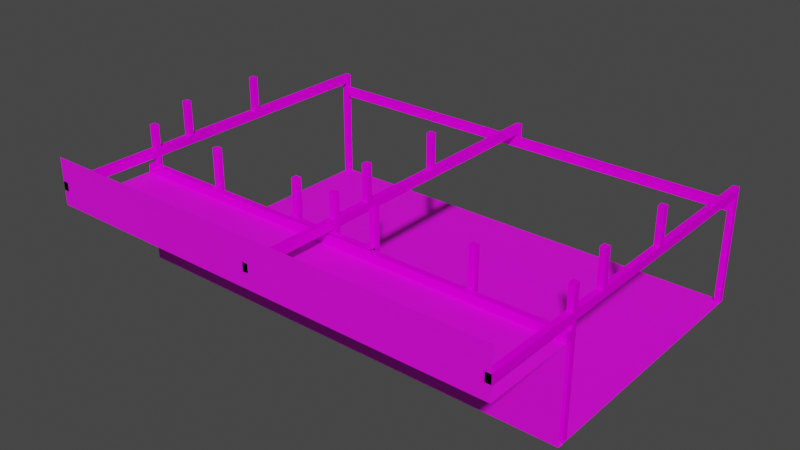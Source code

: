 # Source: tdr_h_shack_inside.blend  (saved by Blender 2.80.74; exported with 4.5.12 LTS)
import bpy
from mathutils import Matrix  # noqa: F401  (used for matrix-valued properties, if any)

bpy.ops.wm.read_factory_settings(use_empty=True)
scene = bpy.context.scene
scene.name = 'Scene'

# ---- collections
col_collection = bpy.data.collections.new('Collection'); scene.collection.children.link(col_collection)

# ---- images (referenced by path relative to the original .blend; pixels are not part of the script)
import os
ASSET_DIR = os.environ.get("B2B_ASSET_DIR", "")  # directory of the original .blend (textures are referenced by path, not embedded)
HERE = os.path.dirname(os.path.abspath(__file__))  # packed textures are extracted next to this script under _unpacked/

def load_image(name, relpath, width, height, colorspace="sRGB"):
    """Load a texture the original file referenced (path relative to the .blend, or extracted next to this script)."""
    p = next((c for c in (os.path.join(HERE, relpath), os.path.join(ASSET_DIR, relpath)) if relpath and os.path.exists(c)), "")
    if p:
        img = bpy.data.images.load(p, check_existing=True)
        img.name = name
    else:  # same state as the original file: an image datablock whose file is absent (Cycles renders it pink)
        img = bpy.data.images.new(name, width, height)
        img.source = "FILE"
        img.filepath = "//" + (relpath or name)
    img.colorspace_settings.name = colorspace
    return img
img_tdr_d_test_png = load_image('tdr_d_test.png', 'tdr_d_test.png', 1024, 1024, 'sRGB')
img_tdr_h_shack_wood_object_png = load_image('tdr_h_shack_wood_object.png', 'tdr_h_shack_wood_object.png', 1024, 1024, 'sRGB')

# ---- materials (node trees are filled in below, after node groups)
mat_material_001 = bpy.data.materials.new('Material.001')
mat_material_001.use_transparent_shadow = False
mat_material_001.roughness = 0.25
mat_material_0 = bpy.data.materials.new('material_0')
mat_material_0.use_transparent_shadow = False
mat_material_0.diffuse_color = (1.0, 1.0, 1.0, 1.0)
mat_material_0.roughness = 0.6733

# ---- material node trees
mat_material_001.use_nodes = True; mat_material_001.node_tree.nodes.clear()
_N = mat_material_001.node_tree.nodes; _L = mat_material_001.node_tree.links
n0 = _N.new('ShaderNodeTexImage'); n0.name = 'Image Texture'; n0.location = (-160, 240)
n0.image = img_tdr_d_test_png
n1 = _N.new('ShaderNodeBsdfPrincipled'); n1.name = 'Principled BSDF'; n1.location = (120, 260)
n1.distribution = 'GGX'
n1.subsurface_method = 'BURLEY'
n1.inputs[3].default_value = 1.45
n1.inputs[27].default_value = (0.0, 0.0, 0.0, 1.0)
n1.inputs[28].default_value = 1.0
n2 = _N.new('ShaderNodeOutputMaterial'); n2.name = 'Material Output'; n2.location = (440, 280)
_L.new(n1.outputs[0], n2.inputs[0])
_L.new(n0.outputs[0], n1.inputs[0])
n2.is_active_output = True
mat_material_0.use_nodes = True; mat_material_0.node_tree.nodes.clear()
_N = mat_material_0.node_tree.nodes; _L = mat_material_0.node_tree.links
n0 = _N.new('ShaderNodeOutputMaterial'); n0.name = 'Material Output'; n0.location = (300, 300)
n1 = _N.new('ShaderNodeBsdfPrincipled'); n1.name = 'Principled BSDF'; n1.location = (10, 300)
n1.distribution = 'GGX'
n1.subsurface_method = 'BURLEY'
n1.inputs[2].default_value = 0.6733
n1.inputs[3].default_value = 1.0
n1.inputs[27].default_value = (0.0, 0.0, 0.0, 1.0)
n1.inputs[28].default_value = 1.0
n2 = _N.new('ShaderNodeTexImage'); n2.name = 'Image Texture'; n2.location = (-300, 600)
n2.image = img_tdr_h_shack_wood_object_png
_L.new(n1.outputs[0], n0.inputs[0])
_L.new(n2.outputs[0], n1.inputs[0])
n0.is_active_output = True

# ---- world
world_world = bpy.data.worlds.new('World'); scene.world = world_world
world_world.use_nodes = True; world_world.node_tree.nodes.clear()
_N = world_world.node_tree.nodes; _L = world_world.node_tree.links
n0 = _N.new('ShaderNodeOutputWorld'); n0.name = 'World Output'; n0.location = (300, 300)
n1 = _N.new('ShaderNodeBackground'); n1.name = 'Background'; n1.location = (10, 300)
n1.inputs[0].default_value = (0.05088, 0.05088, 0.05088, 1.0)
_L.new(n1.outputs[0], n0.inputs[0])
n0.is_active_output = True
world_world.color = (0.05088, 0.05088, 0.05088)
world_world.use_sun_shadow = False
world_world.sun_shadow_jitter_overblur = 0.0

# ---- meshes
me_cube_004 = bpy.data.meshes.new('Cube.004')
me_cube_004.from_pydata([(-5.12, -15.36, 10.24), (-5.12, -15.36, 15.36), (5.12, -15.36, 10.24), (5.12, -15.36, 15.36)], [], [(0, 1, 3, 2)])
_uv = me_cube_004.uv_layers.new(name='UVMap')
_uv.uv.foreach_set('vector', [0.9999, 9.998e-05, 0.9999, 0.9999, 9.998e-05, 0.9999, 0.0001001, 9.998e-05])
me_cube_004.materials.append(mat_material_001)
me_cube_004.use_remesh_preserve_volume = False
me_cube_004.use_remesh_preserve_attributes = False
me_cube_004.use_mirror_vertex_groups = False
me_cube_004.update()
me_cube_002 = bpy.data.meshes.new('Cube.002')
me_cube_002.from_pydata([(15.36, 5.12, 0.0), (25.6, -5.12, 0.0), (5.12, -5.12, 0.0), (15.36, -5.12, 0.0), (-5.12, -5.12, 0.0), (-25.6, -5.12, 0.0), (-25.6, 5.12, 0.0), (-15.36, -5.12, 0.0), (-5.12, 5.12, 0.0), (5.12, 5.12, 0.0), (-15.36, 5.12, 0.0), (25.6, 5.12, 0.0), (25.6, 15.36, 0.0), (-15.36, 15.36, 0.0), (-5.12, 15.36, 0.0), (5.12, 15.36, 0.0), (5.12, 25.6, 0.0), (15.36, 15.36, 0.0), (15.36, 25.6, 0.0), (-15.36, 25.6, 0.0), (-5.12, 25.6, 0.0), (25.6, 25.6, 0.0), (-25.6, 15.36, 0.0), (-25.6, 25.6, 0.0)], [], [(11, 0, 3, 1), (9, 8, 4, 2), (0, 9, 2, 3), (8, 10, 7, 4), (10, 6, 5, 7), (15, 14, 8, 9), (17, 15, 9, 0), (14, 13, 10, 8), (12, 17, 0, 11), (13, 22, 6, 10), (16, 20, 14, 15), (18, 16, 15, 17), (20, 19, 13, 14), (21, 18, 17, 12), (19, 23, 22, 13)])
_uv = me_cube_002.uv_layers.new(name='UVMap')
_uv.uv.foreach_set('vector', [9.998e-05, 0.0001003, 0.9999, 9.998e-05, 0.9999, 0.9999, 0.0001001, 0.9999, 9.998e-05, 0.0001003, 0.9999, 9.998e-05, 0.9999, 0.9999, 0.0001001, 0.9999, 9.998e-05, 0.0001003, 0.9999, 9.998e-05, 0.9999, 0.9999, 0.0001001, 0.9999, 9.998e-05, 0.0001003, 0.9999, 9.998e-05, 0.9999, 0.9999, 0.0001001, 0.9999, 9.998e-05, 0.0001003, 0.9999, 9.998e-05, 0.9999, 0.9999, 0.0001001, 0.9999, 9.998e-05, 0.0001003, 0.9999, 9.998e-05, 0.9999, 0.9999, 0.0001001, 0.9999, 9.998e-05, 0.0001003, 0.9999, 9.998e-05, 0.9999, 0.9999, 0.0001001, 0.9999, 9.998e-05, 0.0001003, 0.9999, 9.998e-05, 0.9999, 0.9999, 0.0001001, 0.9999, 9.998e-05, 0.0001003, 0.9999, 9.998e-05, 0.9999, 0.9999, 0.0001001, 0.9999, 9.998e-05, 0.0001003, 0.9999, 9.998e-05, 0.9999, 0.9999, 0.0001001, 0.9999, 9.998e-05, 0.0001003, 0.9999, 9.998e-05, 0.9999, 0.9999, 0.0001001, 0.9999, 9.998e-05, 0.0001003, 0.9999, 9.998e-05, 0.9999, 0.9999, 0.0001001, 0.9999, 9.998e-05, 0.0001003, 0.9999, 9.998e-05, 0.9999, 0.9999, 0.0001001, 0.9999, 9.998e-05, 0.0001003, 0.9999, 9.998e-05, 0.9999, 0.9999, 0.0001001, 0.9999, 9.998e-05, 0.0001003, 0.9999, 9.998e-05, 0.9999, 0.9999, 0.0001001, 0.9999])
me_cube_002.materials.append(mat_material_001)
me_cube_002.use_remesh_preserve_volume = False
me_cube_002.use_remesh_preserve_attributes = False
me_cube_002.use_mirror_vertex_groups = False
me_cube_002.update()
me_cube_016 = bpy.data.meshes.new('Cube.016')
me_cube_016.from_pydata([(-5.12, -5.12, 10.24), (-5.12, -5.12, 11.52), (-5.12, -4.48, 10.24), (-5.12, -4.48, 11.52), (5.12, -5.12, 10.24), (5.12, -5.12, 11.52), (5.12, -4.48, 10.24), (5.12, -4.48, 11.52)], [], [(2, 3, 7, 6), (2, 6, 4, 0), (7, 3, 1, 5)])
_uv = me_cube_016.uv_layers.new(name='UVMap')
_uv.uv.foreach_set('vector', [8.75e-05, 0.95, 8.744e-05, 0.8625, 1.0, 0.8625, 1.0, 0.95, 8.75e-05, 0.95, 1.0, 0.95, 1.0, 0.9937, 8.756e-05, 0.9937, 1.0, 0.8625, 8.744e-05, 0.8625, 8.741e-05, 0.8188, 1.0, 0.8188])
me_cube_016.materials.append(mat_material_0)
me_cube_016.use_remesh_preserve_volume = False
me_cube_016.use_remesh_preserve_attributes = False
me_cube_016.use_mirror_vertex_groups = False
me_cube_016.update()
me_cube_025 = bpy.data.meshes.new('Cube.025')
me_cube_025.from_pydata([(5.12, -15.36, 10.24), (5.12, -15.36, 15.36), (15.36, -15.36, 10.24), (15.36, -15.36, 15.36)], [], [(0, 1, 3, 2)])
_uv = me_cube_025.uv_layers.new(name='UVMap')
_uv.uv.foreach_set('vector', [0.9999, 9.998e-05, 0.9999, 0.9999, 9.998e-05, 0.9999, 0.0001001, 9.998e-05])
me_cube_025.materials.append(mat_material_001)
me_cube_025.use_remesh_preserve_volume = False
me_cube_025.use_remesh_preserve_attributes = False
me_cube_025.use_mirror_vertex_groups = False
me_cube_025.update()
me_cube_026 = bpy.data.meshes.new('Cube.026')
me_cube_026.from_pydata([(15.36, -15.36, 10.24), (15.36, -15.36, 15.36), (25.6, -15.36, 10.24), (25.6, -15.36, 15.36)], [], [(0, 1, 3, 2)])
_uv = me_cube_026.uv_layers.new(name='UVMap')
_uv.uv.foreach_set('vector', [0.9999, 9.998e-05, 0.9999, 0.9999, 9.998e-05, 0.9999, 0.0001001, 9.998e-05])
me_cube_026.materials.append(mat_material_001)
me_cube_026.use_remesh_preserve_volume = False
me_cube_026.use_remesh_preserve_attributes = False
me_cube_026.use_mirror_vertex_groups = False
me_cube_026.update()
me_cube_027 = bpy.data.meshes.new('Cube.027')
me_cube_027.from_pydata([(-15.36, -15.36, 10.24), (-15.36, -15.36, 15.36), (-5.12, -15.36, 10.24), (-5.12, -15.36, 15.36)], [], [(0, 1, 3, 2)])
_uv = me_cube_027.uv_layers.new(name='UVMap')
_uv.uv.foreach_set('vector', [0.9999, 9.998e-05, 0.9999, 0.9999, 9.998e-05, 0.9999, 0.0001001, 9.998e-05])
me_cube_027.materials.append(mat_material_001)
me_cube_027.use_remesh_preserve_volume = False
me_cube_027.use_remesh_preserve_attributes = False
me_cube_027.use_mirror_vertex_groups = False
me_cube_027.update()
me_cube_028 = bpy.data.meshes.new('Cube.028')
me_cube_028.from_pydata([(-25.6, -15.36, 10.24), (-25.6, -15.36, 15.36), (-15.36, -15.36, 10.24), (-15.36, -15.36, 15.36)], [], [(0, 1, 3, 2)])
_uv = me_cube_028.uv_layers.new(name='UVMap')
_uv.uv.foreach_set('vector', [0.9999, 9.998e-05, 0.9999, 0.9999, 9.998e-05, 0.9999, 0.0001001, 9.998e-05])
me_cube_028.materials.append(mat_material_001)
me_cube_028.use_remesh_preserve_volume = False
me_cube_028.use_remesh_preserve_attributes = False
me_cube_028.use_mirror_vertex_groups = False
me_cube_028.update()
me_cube_029 = bpy.data.meshes.new('Cube.029')
me_cube_029.from_pydata([(-5.12, -5.12, 0.0), (-5.12, -5.12, 10.24), (5.12, -5.12, 0.0), (5.12, -5.12, 10.24)], [], [(0, 1, 3, 2)])
_uv = me_cube_029.uv_layers.new(name='UVMap')
_uv.uv.foreach_set('vector', [0.9999, 9.998e-05, 0.9999, 0.9999, 9.998e-05, 0.9999, 0.0001001, 9.998e-05])
me_cube_029.materials.append(mat_material_001)
me_cube_029.use_remesh_preserve_volume = False
me_cube_029.use_remesh_preserve_attributes = False
me_cube_029.use_mirror_vertex_groups = False
me_cube_029.update()
me_cube_030 = bpy.data.meshes.new('Cube.030')
me_cube_030.from_pydata([(5.12, -5.12, 0.0), (5.12, -5.12, 10.24), (15.36, -5.12, 0.0), (15.36, -5.12, 10.24)], [], [(0, 1, 3, 2)])
_uv = me_cube_030.uv_layers.new(name='UVMap')
_uv.uv.foreach_set('vector', [0.9999, 9.998e-05, 0.9999, 0.9999, 9.998e-05, 0.9999, 0.0001001, 9.998e-05])
me_cube_030.materials.append(mat_material_001)
me_cube_030.use_remesh_preserve_volume = False
me_cube_030.use_remesh_preserve_attributes = False
me_cube_030.use_mirror_vertex_groups = False
me_cube_030.update()
me_cube_031 = bpy.data.meshes.new('Cube.031')
me_cube_031.from_pydata([(15.36, -5.12, 0.0), (15.36, -5.12, 10.24), (25.6, -5.12, 0.0), (25.6, -5.12, 10.24)], [], [(0, 1, 3, 2)])
_uv = me_cube_031.uv_layers.new(name='UVMap')
_uv.uv.foreach_set('vector', [0.9999, 9.998e-05, 0.9999, 0.9999, 9.998e-05, 0.9999, 0.0001001, 9.998e-05])
me_cube_031.materials.append(mat_material_001)
me_cube_031.use_remesh_preserve_volume = False
me_cube_031.use_remesh_preserve_attributes = False
me_cube_031.use_mirror_vertex_groups = False
me_cube_031.update()
me_cube_032 = bpy.data.meshes.new('Cube.032')
me_cube_032.from_pydata([(-15.36, -5.12, 0.0), (-15.36, -5.12, 10.24), (-5.12, -5.12, 0.0), (-5.12, -5.12, 10.24)], [], [(0, 1, 3, 2)])
_uv = me_cube_032.uv_layers.new(name='UVMap')
_uv.uv.foreach_set('vector', [0.9999, 9.998e-05, 0.9999, 0.9999, 9.998e-05, 0.9999, 0.0001001, 9.998e-05])
me_cube_032.materials.append(mat_material_001)
me_cube_032.use_remesh_preserve_volume = False
me_cube_032.use_remesh_preserve_attributes = False
me_cube_032.use_mirror_vertex_groups = False
me_cube_032.update()
me_cube_033 = bpy.data.meshes.new('Cube.033')
me_cube_033.from_pydata([(-25.6, -5.12, 0.0), (-25.6, -5.12, 10.24), (-15.36, -5.12, 0.0), (-15.36, -5.12, 10.24)], [], [(0, 1, 3, 2)])
_uv = me_cube_033.uv_layers.new(name='UVMap')
_uv.uv.foreach_set('vector', [0.9999, 9.998e-05, 0.9999, 0.9999, 9.998e-05, 0.9999, 0.0001001, 9.998e-05])
me_cube_033.materials.append(mat_material_001)
me_cube_033.use_remesh_preserve_volume = False
me_cube_033.use_remesh_preserve_attributes = False
me_cube_033.use_mirror_vertex_groups = False
me_cube_033.update()
me_cube_034 = bpy.data.meshes.new('Cube.034')
me_cube_034.from_pydata([(-5.12, -5.12, 10.24), (-5.12, -15.36, 10.24), (5.12, -5.12, 10.24), (5.12, -15.36, 10.24)], [], [(0, 1, 3, 2)])
_uv = me_cube_034.uv_layers.new(name='UVMap')
_uv.uv.foreach_set('vector', [0.9999, 9.998e-05, 0.9999, 0.9999, 9.998e-05, 0.9999, 0.0001001, 9.998e-05])
me_cube_034.materials.append(mat_material_001)
me_cube_034.use_remesh_preserve_volume = False
me_cube_034.use_remesh_preserve_attributes = False
me_cube_034.use_mirror_vertex_groups = False
me_cube_034.update()
me_cube_035 = bpy.data.meshes.new('Cube.035')
me_cube_035.from_pydata([(5.12, -5.12, 10.24), (5.12, -15.36, 10.24), (15.36, -5.12, 10.24), (15.36, -15.36, 10.24)], [], [(0, 1, 3, 2)])
_uv = me_cube_035.uv_layers.new(name='UVMap')
_uv.uv.foreach_set('vector', [0.9999, 9.998e-05, 0.9999, 0.9999, 9.998e-05, 0.9999, 0.0001001, 9.998e-05])
me_cube_035.materials.append(mat_material_001)
me_cube_035.use_remesh_preserve_volume = False
me_cube_035.use_remesh_preserve_attributes = False
me_cube_035.use_mirror_vertex_groups = False
me_cube_035.update()
me_cube_036 = bpy.data.meshes.new('Cube.036')
me_cube_036.from_pydata([(15.36, -5.12, 10.24), (15.36, -15.36, 10.24), (25.6, -5.12, 10.24), (25.6, -15.36, 10.24)], [], [(0, 1, 3, 2)])
_uv = me_cube_036.uv_layers.new(name='UVMap')
_uv.uv.foreach_set('vector', [0.9999, 9.998e-05, 0.9999, 0.9999, 9.998e-05, 0.9999, 0.0001001, 9.998e-05])
me_cube_036.materials.append(mat_material_001)
me_cube_036.use_remesh_preserve_volume = False
me_cube_036.use_remesh_preserve_attributes = False
me_cube_036.use_mirror_vertex_groups = False
me_cube_036.update()
me_cube_037 = bpy.data.meshes.new('Cube.037')
me_cube_037.from_pydata([(-15.36, -5.12, 10.24), (-15.36, -15.36, 10.24), (-5.12, -5.12, 10.24), (-5.12, -15.36, 10.24)], [], [(0, 1, 3, 2)])
_uv = me_cube_037.uv_layers.new(name='UVMap')
_uv.uv.foreach_set('vector', [0.9999, 9.998e-05, 0.9999, 0.9999, 9.998e-05, 0.9999, 0.0001001, 9.998e-05])
me_cube_037.materials.append(mat_material_001)
me_cube_037.use_remesh_preserve_volume = False
me_cube_037.use_remesh_preserve_attributes = False
me_cube_037.use_mirror_vertex_groups = False
me_cube_037.update()
me_cube_038 = bpy.data.meshes.new('Cube.038')
me_cube_038.from_pydata([(-25.6, -5.12, 10.24), (-25.6, -15.36, 10.24), (-15.36, -5.12, 10.24), (-15.36, -15.36, 10.24)], [], [(0, 1, 3, 2)])
_uv = me_cube_038.uv_layers.new(name='UVMap')
_uv.uv.foreach_set('vector', [0.9999, 9.998e-05, 0.9999, 0.9999, 9.998e-05, 0.9999, 0.0001001, 9.998e-05])
me_cube_038.materials.append(mat_material_001)
me_cube_038.use_remesh_preserve_volume = False
me_cube_038.use_remesh_preserve_attributes = False
me_cube_038.use_mirror_vertex_groups = False
me_cube_038.update()
me_cube_061 = bpy.data.meshes.new('Cube.061')
me_cube_061.from_pydata([(24.96, -25.6, 0.0), (24.96, -25.6, 12.8), (24.96, -24.96, 0.0), (25.6, -25.6, 0.0), (25.6, -25.6, 12.8), (25.6, -24.96, 0.0), (-15.36, 5.12, 10.24), (-15.36, 4.48, 10.24), (-25.6, 5.12, 10.24), (-25.6, 5.12, 11.2), (-25.6, 4.48, 10.24), (-25.6, 4.48, 11.2), (5.12, 5.12, 10.24), (5.12, 5.12, 11.2), (5.12, 4.48, 10.24), (-5.12, 5.12, 11.2), (-5.12, 4.48, 10.24), (-5.12, 4.48, 11.2), (15.36, 5.12, 10.24), (15.36, 4.48, 10.24), (15.36, 4.48, 11.2), (5.12, 4.48, 11.2), (25.6, 5.12, 10.24), (25.6, 5.12, 11.2), (25.6, 4.48, 10.24), (25.6, 4.48, 11.2), (15.36, 5.12, 11.2), (-5.12, 5.12, 10.24), (-15.36, 5.12, 11.2), (-15.36, 4.48, 11.2), (-25.6, 3.84, 11.84), (-25.6, 3.84, 12.8), (-24.96, 3.84, 11.84), (-24.96, 3.84, 12.8), (-25.6, -5.12, 11.84), (-24.96, -5.12, 12.8), (25.6, -5.12, 12.8), (24.96, -5.12, 11.84), (24.96, -5.12, 12.8), (25.6, 3.84, 11.84), (25.6, 3.84, 12.8), (24.96, 3.84, 11.84), (24.96, 3.84, 12.8), (5.12, -25.6, 10.24), (5.12, -24.96, 10.24), (5.12, -24.96, 11.2), (-5.12, -25.6, 11.2), (15.36, -25.6, 11.2), (15.36, -24.96, 11.2), (5.12, -25.6, 11.2), (24.96, -25.6, 10.24), (24.96, -25.6, 11.2), (24.96, -24.96, 10.24), (24.96, -24.96, 11.2), (15.36, -25.6, 10.24), (15.36, -24.96, 10.24), (-5.12, -25.6, 10.24), (-5.12, -24.96, 10.24), (-5.12, -24.96, 11.2), (-15.36, -25.6, 10.24), (-15.36, -25.6, 11.2), (-15.36, -24.96, 10.24), (-15.36, -24.96, 11.2), (-24.96, -25.6, 10.24), (-24.96, -25.6, 11.2), (-24.96, -24.96, 10.24), (-24.96, -24.96, 11.2), (-25.6, -24.96, 11.84), (-25.6, -24.96, 12.8), (-24.96, -24.96, 11.84), (-24.96, -24.96, 12.8), (-25.6, -15.36, 11.84), (24.96, -15.36, 11.84), (25.6, -24.96, 11.84), (25.6, -24.96, 12.8), (24.96, -24.96, 11.84), (24.96, -24.96, 12.8), (-25.6, -15.36, 12.8), (-24.96, -15.36, 11.84), (-24.96, -15.36, 12.8), (-25.6, -5.12, 12.8), (-24.96, -5.12, 11.84), (24.96, -15.36, 12.8), (25.6, -15.36, 11.84), (25.6, -15.36, 12.8), (25.6, -5.12, 11.84), (-25.6, 15.36, 11.84), (-25.6, 15.36, 12.8), (-24.96, 15.36, 11.84), (-24.96, 15.36, 12.8), (-25.6, 4.48, 11.84), (-25.6, 4.48, 12.8), (-24.96, 4.48, 11.84), (-24.96, 4.48, 12.8), (25.6, 4.48, 11.84), (25.6, 4.48, 12.8), (24.96, 4.48, 11.84), (24.96, 4.48, 12.8), (25.6, 15.36, 11.84), (25.6, 15.36, 12.8), (24.96, 15.36, 11.84), (24.96, 15.36, 12.8), (-24.96, 4.48, 0.0), (-24.96, 4.48, 15.36), (-24.96, 3.84, 0.0), (-24.96, 3.84, 15.36), (-25.6, 4.48, 0.0), (-25.6, 4.48, 15.36), (-25.6, 3.84, 0.0), (-25.6, 3.84, 15.36), (-15.36, 4.48, 0.0), (-15.36, 4.48, 15.36), (-15.36, 3.84, 0.0), (-15.36, 3.84, 15.36), (-16.0, 4.48, 0.0), (-16.0, 4.48, 15.36), (-16.0, 3.84, 0.0), (-16.0, 3.84, 15.36), (15.36, 4.48, 4.768e-07), (15.36, 4.48, 15.36), (16.0, 4.48, 4.768e-07), (16.0, 4.48, 15.36), (15.36, 3.84, 4.768e-07), (15.36, 3.84, 15.36), (16.0, 3.84, 4.768e-07), (16.0, 3.84, 15.36), (5.12, 4.48, 0.0), (5.12, 4.48, 15.36), (5.12, 3.84, 0.0), (5.12, 3.84, 15.36), (4.48, 4.48, 0.0), (4.48, 4.48, 15.36), (4.48, 3.84, 0.0), (4.48, 3.84, 15.36), (-5.12, 4.48, 4.768e-07), (-5.12, 4.48, 15.36), (-4.48, 4.48, 4.768e-07), (-4.48, 4.48, 15.36), (-5.12, 3.84, 4.768e-07), (-5.12, 3.84, 15.36), (-4.48, 3.84, 4.768e-07), (-4.48, 3.84, 15.36), (24.96, -9.6, 12.8), (24.96, -9.6, 16.64), (25.6, -9.6, 12.8), (25.6, -9.6, 16.64), (24.96, -10.24, 12.8), (24.96, -10.24, 16.64), (25.6, -10.24, 12.8), (25.6, -10.24, 16.64), (24.96, 0.0, 12.8), (24.96, 0.0, 16.64), (25.6, 0.0, 12.8), (25.6, 0.0, 16.64), (24.96, -0.64, 12.8), (24.96, -0.64, 16.64), (25.6, -0.64, 12.8), (25.6, -0.64, 16.64), (-25.6, -9.6, 12.8), (-25.6, -9.6, 16.64), (-24.96, -9.6, 12.8), (-24.96, -9.6, 16.64), (-25.6, -10.24, 12.8), (-25.6, -10.24, 16.64), (-24.96, -10.24, 12.8), (-24.96, -10.24, 16.64), (-25.6, 0.0, 12.8), (-25.6, 0.0, 16.64), (-24.96, 0.0, 12.8), (-24.96, 0.0, 16.64), (-25.6, -0.64, 12.8), (-25.6, -0.64, 16.64), (-24.96, -0.64, 12.8), (-24.96, -0.64, 16.64), (24.96, 4.48, 0.0), (24.96, 4.48, 15.36), (24.96, 3.84, 0.0), (24.96, 3.84, 15.36), (25.6, 4.48, 0.0), (25.6, 4.48, 15.36), (25.6, 3.84, 0.0), (25.6, 3.84, 15.36), (-24.96, -25.6, 0.0), (-24.96, -25.6, 12.8), (-24.96, -24.96, 0.0), (-25.6, -25.6, 0.0), (-25.6, -25.6, 12.8), (-25.6, -24.96, 0.0), (-0.32, -25.6, 11.2), (-0.32, -25.6, 12.8), (-0.32, -24.96, 11.2), (0.32, -25.6, 11.2), (0.32, -25.6, 12.8), (0.32, -24.96, 11.2), (0.32, -5.12, 12.8), (-0.32, -5.12, 11.84), (-0.32, -5.12, 12.8), (0.32, 3.84, 11.84), (0.32, 3.84, 12.8), (-0.32, 3.84, 11.84), (-0.32, 3.84, 12.8), (-0.32, -15.36, 11.84), (0.32, -24.96, 11.84), (0.32, -24.96, 12.8), (-0.32, -24.96, 11.84), (-0.32, -24.96, 12.8), (-0.32, -15.36, 12.8), (0.32, -15.36, 11.84), (0.32, -15.36, 12.8), (0.32, -5.12, 11.84), (0.32, 4.48, 11.84), (0.32, 4.48, 12.8), (-0.32, 4.48, 11.84), (-0.32, 4.48, 12.8), (0.32, 15.36, 11.84), (0.32, 15.36, 12.8), (-0.32, 15.36, 11.84), (-0.32, 15.36, 12.8), (-0.32, -9.6, 12.8), (-0.32, -9.6, 16.64), (0.32, -9.6, 12.8), (0.32, -9.6, 16.64), (-0.32, -10.24, 12.8), (-0.32, -10.24, 16.64), (0.32, -10.24, 12.8), (0.32, -10.24, 16.64), (-0.32, 0.0, 12.8), (-0.32, 0.0, 16.64), (0.32, 0.0, 12.8), (0.32, 0.0, 16.64), (-0.32, -0.64, 12.8), (-0.32, -0.64, 16.64), (0.32, -0.64, 12.8), (0.32, -0.64, 16.64), (-0.32, 4.48, 0.0), (-0.32, 4.48, 15.36), (-0.32, 3.84, 0.0), (-0.32, 3.84, 15.36), (0.32, 4.48, 0.0), (0.32, 4.48, 15.36), (0.32, 3.84, 0.0), (0.32, 3.84, 15.36)], [], [(0, 1, 76, 2), (2, 76, 74, 5), (5, 74, 4, 3), (3, 4, 1, 0), (2, 5, 3, 0), (74, 76, 1, 4), (6, 28, 29, 7), (7, 29, 11, 10), (10, 11, 9, 8), (8, 9, 28, 6), (7, 10, 8, 6), (11, 29, 28, 9), (12, 13, 21, 14), (14, 21, 17, 16), (16, 17, 15, 27), (27, 15, 13, 12), (14, 16, 27, 12), (17, 21, 13, 15), (18, 19, 20, 26), (19, 20, 21, 14), (12, 13, 26, 18), (19, 14, 12, 18), (21, 20, 26, 13), (22, 23, 25, 24), (24, 25, 20, 19), (18, 26, 23, 22), (24, 19, 18, 22), (20, 25, 23, 26), (16, 17, 29, 7), (6, 28, 15, 27), (16, 7, 6, 27), (29, 17, 15, 28), (30, 31, 33, 32), (32, 33, 35, 81), (81, 34, 80, 35), (34, 80, 31, 30), (32, 81, 34, 30), (35, 33, 31, 80), (85, 37, 38, 36), (37, 38, 42, 41), (41, 42, 40, 39), (39, 40, 36, 85), (37, 41, 39, 85), (42, 38, 36, 40), (43, 44, 45, 49), (44, 57, 58, 45), (57, 56, 46, 58), (56, 43, 49, 46), (44, 43, 56, 57), (58, 46, 49, 45), (54, 47, 48, 55), (55, 44, 45, 48), (43, 54, 47, 49), (55, 54, 43, 44), (45, 49, 47, 48), (50, 52, 53, 51), (52, 55, 48, 53), (54, 50, 51, 47), (52, 50, 54, 55), (48, 47, 51, 53), (57, 61, 62, 58), (61, 62, 60, 59), (59, 56, 46, 60), (57, 56, 59, 61), (62, 60, 46, 58), (61, 65, 66, 62), (65, 63, 64, 66), (63, 59, 60, 64), (61, 59, 63, 65), (66, 64, 60, 62), (67, 69, 70, 68), (69, 78, 79, 70), (78, 79, 77, 71), (71, 67, 68, 77), (69, 67, 71, 78), (79, 77, 68, 70), (83, 84, 82, 72), (72, 75, 76, 82), (75, 73, 74, 76), (73, 83, 84, 74), (72, 83, 73, 75), (76, 74, 84, 82), (78, 81, 35, 79), (34, 71, 77, 80), (78, 71, 34, 81), (35, 80, 77, 79), (83, 85, 36, 84), (37, 72, 82, 38), (83, 72, 37, 85), (36, 38, 82, 84), (86, 87, 89, 88), (88, 89, 93, 92), (92, 93, 91, 90), (90, 91, 87, 86), (88, 92, 90, 86), (93, 89, 87, 91), (94, 95, 97, 96), (96, 97, 101, 100), (100, 101, 99, 98), (98, 99, 95, 94), (96, 100, 98, 94), (101, 97, 95, 99), (102, 103, 105, 104), (104, 105, 109, 108), (108, 109, 107, 106), (106, 107, 103, 102), (104, 108, 106, 102), (109, 105, 103, 107), (110, 111, 113, 112), (112, 113, 117, 116), (116, 117, 115, 114), (114, 115, 111, 110), (112, 116, 114, 110), (117, 113, 111, 115), (118, 119, 121, 120), (120, 121, 125, 124), (124, 125, 123, 122), (122, 123, 119, 118), (120, 124, 122, 118), (125, 121, 119, 123), (126, 127, 129, 128), (128, 129, 133, 132), (132, 133, 131, 130), (130, 131, 127, 126), (128, 132, 130, 126), (133, 129, 127, 131), (134, 135, 137, 136), (136, 137, 141, 140), (140, 141, 139, 138), (138, 139, 135, 134), (136, 140, 138, 134), (141, 137, 135, 139), (142, 143, 145, 144), (144, 145, 149, 148), (148, 149, 147, 146), (146, 147, 143, 142), (144, 148, 146, 142), (149, 145, 143, 147), (150, 151, 153, 152), (152, 153, 157, 156), (156, 157, 155, 154), (154, 155, 151, 150), (152, 156, 154, 150), (157, 153, 151, 155), (158, 159, 161, 160), (160, 161, 165, 164), (164, 165, 163, 162), (162, 163, 159, 158), (160, 164, 162, 158), (165, 161, 159, 163), (166, 167, 169, 168), (168, 169, 173, 172), (172, 173, 171, 170), (170, 171, 167, 166), (168, 172, 170, 166), (173, 169, 167, 171), (174, 176, 177, 175), (176, 180, 181, 177), (180, 178, 179, 181), (178, 174, 175, 179), (176, 174, 178, 180), (181, 179, 175, 177), (182, 184, 70, 183), (184, 187, 68, 70), (187, 185, 186, 68), (185, 182, 183, 186), (184, 182, 185, 187), (68, 186, 183, 70), (188, 189, 205, 190), (190, 205, 203, 193), (193, 203, 192, 191), (191, 192, 189, 188), (190, 193, 191, 188), (203, 205, 189, 192), (209, 195, 196, 194), (195, 196, 200, 199), (199, 200, 198, 197), (197, 198, 194, 209), (195, 199, 197, 209), (200, 196, 194, 198), (207, 208, 206, 201), (201, 204, 205, 206), (204, 202, 203, 205), (202, 207, 208, 203), (201, 207, 202, 204), (205, 203, 208, 206), (207, 209, 194, 208), (195, 201, 206, 196), (207, 201, 195, 209), (194, 196, 206, 208), (210, 211, 213, 212), (212, 213, 217, 216), (216, 217, 215, 214), (214, 215, 211, 210), (212, 216, 214, 210), (217, 213, 211, 215), (218, 219, 221, 220), (220, 221, 225, 224), (224, 225, 223, 222), (222, 223, 219, 218), (220, 224, 222, 218), (225, 221, 219, 223), (226, 227, 229, 228), (228, 229, 233, 232), (232, 233, 231, 230), (230, 231, 227, 226), (228, 232, 230, 226), (233, 229, 227, 231), (234, 236, 237, 235), (236, 240, 241, 237), (240, 238, 239, 241), (238, 234, 235, 239), (236, 234, 238, 240), (241, 239, 235, 237)])
_uv = me_cube_061.uv_layers.new(name='UVMap')
_uv.uv.foreach_set('vector', [1.0, 0.04167, 0.0, 0.04167, 0.0, 0.08333, 1.0, 0.08333, 1.0, 0.04167, 0.0, 0.04167, 0.0, 0.08333, 1.0, 0.08333, 1.0, 0.08333, 0.0, 0.08333, 0.0, 0.04167, 1.0, 0.04167, 1.0, 0.08333, 0.0, 0.08333, 0.0, 0.04167, 1.0, 0.04167, 0.4792, 0.04167, 0.4792, 0.08333, 0.5208, 0.08333, 0.5208, 0.04167, 0.4792, 0.08333, 0.4792, 0.04167, 0.5208, 0.04167, 0.5208, 0.08333, 0.4688, 0.01562, 0.4688, 0.1094, 0.5312, 0.1094, 0.5312, 0.01562, 0.0, 0.01562, 0.0, 0.1094, 1.0, 0.1094, 1.0, 0.01562, 0.5312, 0.01562, 0.5312, 0.1094, 0.4688, 0.1094, 0.4688, 0.01562, 1.0, 0.01562, 1.0, 0.1094, 0.0, 0.1094, 0.0, 0.01562, 0.0, 0.09375, 1.0, 0.09375, 1.0, 0.03125, 0.0, 0.03125, 1.0, 0.09375, 0.0, 0.09375, 0.0, 0.03125, 1.0, 0.03125, 0.4688, 0.01562, 0.4688, 0.1094, 0.5312, 0.1094, 0.5312, 0.01562, 0.0, 0.01562, 0.0, 0.1094, 1.0, 0.1094, 1.0, 0.01562, 0.5312, 0.01562, 0.5312, 0.1094, 0.4688, 0.1094, 0.4688, 0.01562, 1.0, 0.01562, 1.0, 0.1094, 0.0, 0.1094, 0.0, 0.01562, 0.0, 0.09375, 1.0, 0.09375, 1.0, 0.03125, 0.0, 0.03125, 1.0, 0.09375, 0.0, 0.09375, 0.0, 0.03125, 1.0, 0.03125, 0.4688, 0.01562, 0.5312, 0.01562, 0.5312, 0.1094, 0.4688, 0.1094, 0.0, 0.01562, 0.0, 0.1094, 1.0, 0.1094, 1.0, 0.01562, 1.0, 0.01562, 1.0, 0.1094, 0.0, 0.1094, 0.0, 0.01562, 0.0, 0.09375, 1.0, 0.09375, 1.0, 0.03125, 0.0, 0.03125, 1.0, 0.09375, 0.0, 0.09375, 0.0, 0.03125, 1.0, 0.03125, 0.4688, 0.01562, 0.4688, 0.1094, 0.5312, 0.1094, 0.5312, 0.01562, 0.0, 0.01562, 0.0, 0.1094, 1.0, 0.1094, 1.0, 0.01562, 1.0, 0.01562, 1.0, 0.1094, 0.0, 0.1094, 0.0, 0.01562, 0.0, 0.09375, 1.0, 0.09375, 1.0, 0.03125, 0.0, 0.03125, 1.0, 0.09375, 0.0, 0.09375, 0.0, 0.03125, 1.0, 0.03125, 0.0, 0.01562, 0.0, 0.1094, 1.0, 0.1094, 1.0, 0.01562, 1.0, 0.01562, 1.0, 0.1094, 0.0, 0.1094, 0.0, 0.01562, 0.0, 0.09375, 1.0, 0.09375, 1.0, 0.03125, 0.0, 0.03125, 1.0, 0.09375, 0.0, 0.09375, 0.0, 0.03125, 1.0, 0.03125, 0.4688, 0.01562, 0.4688, 0.1094, 0.5312, 0.1094, 0.5312, 0.01562, 0.0, 0.01562, 0.0, 0.1094, 1.0, 0.1094, 1.0, 0.01562, 0.5312, 0.01562, 0.4688, 0.01562, 0.4688, 0.1094, 0.5312, 0.1094, 1.0, 0.01562, 1.0, 0.1094, 0.0, 0.1094, 0.0, 0.01562, 0.0, 0.09375, 1.0, 0.09375, 1.0, 0.03125, 0.0, 0.03125, 1.0, 0.09375, 0.0, 0.09375, 0.0, 0.03125, 1.0, 0.03125, 0.4688, 0.01562, 0.5312, 0.01562, 0.5312, 0.1094, 0.4688, 0.1094, 0.0, 0.01562, 0.0, 0.1094, 1.0, 0.1094, 1.0, 0.01562, 0.5312, 0.01562, 0.5312, 0.1094, 0.4688, 0.1094, 0.4688, 0.01562, 1.0, 0.01562, 1.0, 0.1094, 0.0, 0.1094, 0.0, 0.01562, 0.0, 0.09375, 1.0, 0.09375, 1.0, 0.03125, 0.0, 0.03125, 1.0, 0.09375, 0.0, 0.09375, 0.0, 0.03125, 1.0, 0.03125, 0.4688, 0.01562, 0.5312, 0.01562, 0.5312, 0.1094, 0.4688, 0.1094, 0.0, 0.01562, 1.0, 0.01562, 1.0, 0.1094, 0.0, 0.1094, 0.5312, 0.01562, 0.4688, 0.01562, 0.4688, 0.1094, 0.5312, 0.1094, 1.0, 0.01562, 0.0, 0.01562, 0.0, 0.1094, 1.0, 0.1094, 0.0, 0.09375, 0.0, 0.03125, 1.0, 0.03125, 1.0, 0.09375, 1.0, 0.09375, 1.0, 0.03125, 0.0, 0.03125, 0.0, 0.09375, 0.4688, 0.01562, 0.4688, 0.1094, 0.5312, 0.1094, 0.5312, 0.01562, 0.0, 0.01562, 1.0, 0.01562, 1.0, 0.1094, 0.0, 0.1094, 1.0, 0.01562, 0.0, 0.01562, 0.0, 0.1094, 1.0, 0.1094, 0.0, 0.09375, 0.0, 0.03125, 1.0, 0.03125, 1.0, 0.09375, 1.0, 0.09375, 1.0, 0.03125, 0.0, 0.03125, 0.0, 0.09375, 0.4688, 0.01562, 0.5312, 0.01562, 0.5312, 0.1094, 0.4688, 0.1094, 0.0, 0.01562, 1.0, 0.01562, 1.0, 0.1094, 0.0, 0.1094, 1.0, 0.01562, 0.0, 0.01562, 0.0, 0.1094, 1.0, 0.1094, 0.0, 0.09375, 0.0, 0.03125, 1.0, 0.03125, 1.0, 0.09375, 1.0, 0.09375, 1.0, 0.03125, 0.0, 0.03125, 0.0, 0.09375, 0.0, 0.01562, 1.0, 0.01562, 1.0, 0.1094, 0.0, 0.1094, 0.5312, 0.01562, 0.5312, 0.1094, 0.4688, 0.1094, 0.4688, 0.01562, 1.0, 0.01562, 0.0, 0.01562, 0.0, 0.1094, 1.0, 0.1094, 0.0, 0.09375, 0.0, 0.03125, 1.0, 0.03125, 1.0, 0.09375, 1.0, 0.09375, 1.0, 0.03125, 0.0, 0.03125, 0.0, 0.09375, 0.0, 0.01562, 1.0, 0.01562, 1.0, 0.1094, 0.0, 0.1094, 0.5312, 0.01562, 0.4688, 0.01562, 0.4688, 0.1094, 0.5312, 0.1094, 1.0, 0.01562, 0.0, 0.01562, 0.0, 0.1094, 1.0, 0.1094, 0.0, 0.09375, 0.0, 0.03125, 1.0, 0.03125, 1.0, 0.09375, 1.0, 0.09375, 1.0, 0.03125, 0.0, 0.03125, 0.0, 0.09375, 0.4688, 0.01562, 0.5312, 0.01562, 0.5312, 0.1094, 0.4688, 0.1094, 0.0, 0.01562, 1.0, 0.01562, 1.0, 0.1094, 0.0, 0.1094, 0.5312, 0.01562, 0.5312, 0.1094, 0.4688, 0.1094, 0.4688, 0.01562, 1.0, 0.01562, 0.0, 0.01562, 0.0, 0.1094, 1.0, 0.1094, 0.0, 0.09375, 0.0, 0.03125, 1.0, 0.03125, 1.0, 0.09375, 1.0, 0.09375, 1.0, 0.03125, 0.0, 0.03125, 0.0, 0.09375, 0.4688, 0.01562, 0.4688, 0.1094, 0.5312, 0.1094, 0.5312, 0.01562, 0.0, 0.01562, 1.0, 0.01562, 1.0, 0.1094, 0.0, 0.1094, 0.5312, 0.01562, 0.4688, 0.01562, 0.4688, 0.1094, 0.5312, 0.1094, 1.0, 0.01562, 0.0, 0.01562, 0.0, 0.1094, 1.0, 0.1094, 0.0, 0.09375, 0.0, 0.03125, 1.0, 0.03125, 1.0, 0.09375, 1.0, 0.09375, 1.0, 0.03125, 0.0, 0.03125, 0.0, 0.09375, 0.0, 0.01562, 1.0, 0.01562, 1.0, 0.1094, 0.0, 0.1094, 1.0, 0.01562, 0.0, 0.01562, 0.0, 0.1094, 1.0, 0.1094, 0.0, 0.09375, 0.0, 0.03125, 1.0, 0.03125, 1.0, 0.09375, 1.0, 0.09375, 1.0, 0.03125, 0.0, 0.03125, 0.0, 0.09375, 0.0, 0.01562, 1.0, 0.01562, 1.0, 0.1094, 0.0, 0.1094, 1.0, 0.01562, 0.0, 0.01562, 0.0, 0.1094, 1.0, 0.1094, 0.0, 0.09375, 0.0, 0.03125, 1.0, 0.03125, 1.0, 0.09375, 1.0, 0.09375, 1.0, 0.03125, 0.0, 0.03125, 0.0, 0.09375, 0.4688, 0.01562, 0.4688, 0.1094, 0.5312, 0.1094, 0.5312, 0.01562, 0.0, 0.01562, 0.0, 0.1094, 1.0, 0.1094, 1.0, 0.01562, 0.5312, 0.01562, 0.5312, 0.1094, 0.4688, 0.1094, 0.4688, 0.01562, 1.0, 0.01562, 1.0, 0.1094, 0.0, 0.1094, 0.0, 0.01562, 0.0, 0.09375, 1.0, 0.09375, 1.0, 0.03125, 0.0, 0.03125, 1.0, 0.09375, 0.0, 0.09375, 0.0, 0.03125, 1.0, 0.03125, 0.4688, 0.01562, 0.4688, 0.1094, 0.5312, 0.1094, 0.5312, 0.01562, 0.0, 0.01562, 0.0, 0.1094, 1.0, 0.1094, 1.0, 0.01562, 0.5312, 0.01562, 0.5312, 0.1094, 0.4688, 0.1094, 0.4688, 0.01562, 1.0, 0.01562, 1.0, 0.1094, 0.0, 0.1094, 0.0, 0.01562, 0.0, 0.09375, 1.0, 0.09375, 1.0, 0.03125, 0.0, 0.03125, 1.0, 0.09375, 0.0, 0.09375, 0.0, 0.03125, 1.0, 0.03125, 1.0, 0.04167, 0.0, 0.04167, 0.0, 0.08333, 1.0, 0.08333, 1.0, 0.04167, 0.0, 0.04167, 0.0, 0.08333, 1.0, 0.08333, 1.0, 0.08333, 0.0, 0.08333, 0.0, 0.04167, 1.0, 0.04167, 1.0, 0.08333, 0.0, 0.08333, 0.0, 0.04167, 1.0, 0.04167, 0.4792, 0.04167, 0.4792, 0.08333, 0.5208, 0.08333, 0.5208, 0.04167, 0.4792, 0.08333, 0.4792, 0.04167, 0.5208, 0.04167, 0.5208, 0.08333, 1.0, 0.04167, 0.0, 0.04167, 0.0, 0.08333, 1.0, 0.08333, 1.0, 0.04167, 0.0, 0.04167, 0.0, 0.08333, 1.0, 0.08333, 1.0, 0.08333, 0.0, 0.08333, 0.0, 0.04167, 1.0, 0.04167, 1.0, 0.08333, 0.0, 0.08333, 0.0, 0.04167, 1.0, 0.04167, 0.4792, 0.04167, 0.4792, 0.08333, 0.5208, 0.08333, 0.5208, 0.04167, 0.4792, 0.08333, 0.4792, 0.04167, 0.5208, 0.04167, 0.5208, 0.08333, 1.0, 0.04167, 0.0, 0.04167, 0.0, 0.08333, 1.0, 0.08333, 1.0, 0.04167, 0.0, 0.04167, 0.0, 0.08333, 1.0, 0.08333, 1.0, 0.08333, 0.0, 0.08333, 0.0, 0.04167, 1.0, 0.04167, 1.0, 0.08333, 0.0, 0.08333, 0.0, 0.04167, 1.0, 0.04167, 0.4792, 0.04167, 0.4792, 0.08333, 0.5208, 0.08333, 0.5208, 0.04167, 0.4792, 0.08333, 0.4792, 0.04167, 0.5208, 0.04167, 0.5208, 0.08333, 1.0, 0.04167, 0.0, 0.04167, 0.0, 0.08333, 1.0, 0.08333, 1.0, 0.04167, 0.0, 0.04167, 0.0, 0.08333, 1.0, 0.08333, 1.0, 0.08333, 0.0, 0.08333, 0.0, 0.04167, 1.0, 0.04167, 1.0, 0.08333, 0.0, 0.08333, 0.0, 0.04167, 1.0, 0.04167, 0.4792, 0.04167, 0.4792, 0.08333, 0.5208, 0.08333, 0.5208, 0.04167, 0.4792, 0.08333, 0.4792, 0.04167, 0.5208, 0.04167, 0.5208, 0.08333, 1.0, 0.04167, 0.0, 0.04167, 0.0, 0.08333, 1.0, 0.08333, 1.0, 0.04167, 0.0, 0.04167, 0.0, 0.08333, 1.0, 0.08333, 1.0, 0.08333, 0.0, 0.08333, 0.0, 0.04167, 1.0, 0.04167, 1.0, 0.08333, 0.0, 0.08333, 0.0, 0.04167, 1.0, 0.04167, 0.4792, 0.04167, 0.4792, 0.08333, 0.5208, 0.08333, 0.5208, 0.04167, 0.4792, 0.08333, 0.4792, 0.04167, 0.5208, 0.04167, 0.5208, 0.08333, 0.3125, 0.03125, 0.6875, 0.03125, 0.6875, 0.09375, 0.3125, 0.09375, 0.3125, 0.0625, 0.6875, 0.0625, 0.6875, 0.0, 0.3125, 0.0, 0.3125, 0.09375, 0.6875, 0.09375, 0.6875, 0.03125, 0.3125, 0.03125, 0.3125, 0.0, 0.6875, 0.0, 0.6875, 0.0625, 0.3125, 0.0625, 0.9375, 0.09375, 1.0, 0.09375, 1.0, 0.03125, 0.9375, 0.03125, 1.0, 0.09375, 0.9375, 0.09375, 0.9375, 0.03125, 1.0, 0.03125, 0.3125, 0.03125, 0.6875, 0.03125, 0.6875, 0.09375, 0.3125, 0.09375, 0.3125, 0.125, 0.6875, 0.125, 0.6875, 0.0625, 0.3125, 0.0625, 0.3125, 0.09375, 0.6875, 0.09375, 0.6875, 0.03125, 0.3125, 0.03125, 0.3125, 0.0625, 0.6875, 0.0625, 0.6875, 0.125, 0.3125, 0.125, 0.0, 0.09375, 0.0625, 0.09375, 0.0625, 0.03125, 0.0, 0.03125, 0.0625, 0.09375, 0.0, 0.09375, 0.0, 0.03125, 0.0625, 0.03125, 0.3125, 0.03125, 0.6875, 0.03125, 0.6875, 0.09375, 0.3125, 0.09375, 0.3125, 0.0625, 0.6875, 0.0625, 0.6875, 0.0, 0.3125, 0.0, 0.3125, 0.09375, 0.6875, 0.09375, 0.6875, 0.03125, 0.3125, 0.03125, 0.3125, 0.0, 0.6875, 0.0, 0.6875, 0.0625, 0.3125, 0.0625, 0.9375, 0.09375, 1.0, 0.09375, 1.0, 0.03125, 0.9375, 0.03125, 1.0, 0.09375, 0.9375, 0.09375, 0.9375, 0.03125, 1.0, 0.03125, 0.3125, 0.03125, 0.6875, 0.03125, 0.6875, 0.09375, 0.3125, 0.09375, 0.3125, 0.125, 0.6875, 0.125, 0.6875, 0.0625, 0.3125, 0.0625, 0.3125, 0.09375, 0.6875, 0.09375, 0.6875, 0.03125, 0.3125, 0.03125, 0.3125, 0.0625, 0.6875, 0.0625, 0.6875, 0.125, 0.3125, 0.125, 0.0, 0.09375, 0.0625, 0.09375, 0.0625, 0.03125, 0.0, 0.03125, 0.0625, 0.09375, 0.0, 0.09375, 0.0, 0.03125, 0.0625, 0.03125, 1.0, 0.04167, 1.0, 0.08333, 0.0, 0.08333, 0.0, 0.04167, 1.0, 0.04167, 1.0, 0.08333, 0.0, 0.08333, 0.0, 0.04167, 1.0, 0.08333, 1.0, 0.04167, 0.0, 0.04167, 0.0, 0.08333, 1.0, 0.08333, 1.0, 0.04167, 0.0, 0.04167, 0.0, 0.08333, 0.4792, 0.04167, 0.5208, 0.04167, 0.5208, 0.08333, 0.4792, 0.08333, 0.4792, 0.08333, 0.5208, 0.08333, 0.5208, 0.04167, 0.4792, 0.04167, 1.0, 0.04167, 1.0, 0.08333, 0.0, 0.08333, 0.0, 0.04167, 1.0, 0.04167, 1.0, 0.08333, 0.0, 0.08333, 0.0, 0.04167, 1.0, 0.08333, 1.0, 0.04167, 0.0, 0.04167, 0.0, 0.08333, 1.0, 0.08333, 1.0, 0.04167, 0.0, 0.04167, 0.0, 0.08333, 0.4792, 0.04167, 0.5208, 0.04167, 0.5208, 0.08333, 0.4792, 0.08333, 0.4792, 0.08333, 0.5208, 0.08333, 0.5208, 0.04167, 0.4792, 0.04167, 0.3375, 0.1275, 0.5375, 0.1275, 0.5375, 0.0475, 0.3375, 0.0475, 0.3375, 0.1275, 0.5375, 0.1275, 0.5375, 0.0475, 0.3375, 0.0475, 0.3375, 0.0475, 0.5375, 0.0475, 0.5375, 0.1275, 0.3375, 0.1275, 0.3375, 0.0475, 0.5375, 0.0475, 0.5375, 0.1275, 0.3375, 0.1275, 0.4792, 0.04167, 0.4792, 0.08333, 0.5208, 0.08333, 0.5208, 0.04167, 0.4975, 0.0475, 0.4975, 0.1275, 0.4175, 0.1275, 0.4175, 0.0475, 0.4688, 0.01562, 0.5312, 0.01562, 0.5312, 0.1094, 0.4688, 0.1094, 0.0, 0.01562, 0.0, 0.1094, 1.0, 0.1094, 1.0, 0.01562, 0.5312, 0.01562, 0.5312, 0.1094, 0.4688, 0.1094, 0.4688, 0.01562, 1.0, 0.01562, 1.0, 0.1094, 0.0, 0.1094, 0.0, 0.01562, 0.0, 0.09375, 1.0, 0.09375, 1.0, 0.03125, 0.0, 0.03125, 1.0, 0.09375, 0.0, 0.09375, 0.0, 0.03125, 1.0, 0.03125, 0.4688, 0.01562, 0.4688, 0.1094, 0.5312, 0.1094, 0.5312, 0.01562, 0.0, 0.01562, 1.0, 0.01562, 1.0, 0.1094, 0.0, 0.1094, 0.5312, 0.01562, 0.4688, 0.01562, 0.4688, 0.1094, 0.5312, 0.1094, 1.0, 0.01562, 0.0, 0.01562, 0.0, 0.1094, 1.0, 0.1094, 0.0, 0.09375, 0.0, 0.03125, 1.0, 0.03125, 1.0, 0.09375, 1.0, 0.09375, 1.0, 0.03125, 0.0, 0.03125, 0.0, 0.09375, 0.0, 0.01562, 1.0, 0.01562, 1.0, 0.1094, 0.0, 0.1094, 1.0, 0.01562, 0.0, 0.01562, 0.0, 0.1094, 1.0, 0.1094, 0.0, 0.09375, 0.0, 0.03125, 1.0, 0.03125, 1.0, 0.09375, 1.0, 0.09375, 1.0, 0.03125, 0.0, 0.03125, 0.0, 0.09375, 0.4688, 0.01562, 0.4688, 0.1094, 0.5312, 0.1094, 0.5312, 0.01562, 0.0, 0.01562, 0.0, 0.1094, 1.0, 0.1094, 1.0, 0.01562, 0.5312, 0.01562, 0.5312, 0.1094, 0.4688, 0.1094, 0.4688, 0.01562, 1.0, 0.01562, 1.0, 0.1094, 0.0, 0.1094, 0.0, 0.01562, 0.0, 0.09375, 1.0, 0.09375, 1.0, 0.03125, 0.0, 0.03125, 1.0, 0.09375, 0.0, 0.09375, 0.0, 0.03125, 1.0, 0.03125, 0.3125, 0.03125, 0.6875, 0.03125, 0.6875, 0.09375, 0.3125, 0.09375, 0.3125, 0.0625, 0.6875, 0.0625, 0.6875, 0.0, 0.3125, 0.0, 0.3125, 0.09375, 0.6875, 0.09375, 0.6875, 0.03125, 0.3125, 0.03125, 0.3125, 0.0, 0.6875, 0.0, 0.6875, 0.0625, 0.3125, 0.0625, 0.9375, 0.09375, 1.0, 0.09375, 1.0, 0.03125, 0.9375, 0.03125, 1.0, 0.09375, 0.9375, 0.09375, 0.9375, 0.03125, 1.0, 0.03125, 0.3125, 0.03125, 0.6875, 0.03125, 0.6875, 0.09375, 0.3125, 0.09375, 0.3125, 0.125, 0.6875, 0.125, 0.6875, 0.0625, 0.3125, 0.0625, 0.3125, 0.09375, 0.6875, 0.09375, 0.6875, 0.03125, 0.3125, 0.03125, 0.3125, 0.0625, 0.6875, 0.0625, 0.6875, 0.125, 0.3125, 0.125, 0.0, 0.09375, 0.0625, 0.09375, 0.0625, 0.03125, 0.0, 0.03125, 0.0625, 0.09375, 0.0, 0.09375, 0.0, 0.03125, 0.0625, 0.03125, 1.0, 0.04167, 1.0, 0.08333, 0.0, 0.08333, 0.0, 0.04167, 1.0, 0.04167, 1.0, 0.08333, 0.0, 0.08333, 0.0, 0.04167, 1.0, 0.08333, 1.0, 0.04167, 0.0, 0.04167, 0.0, 0.08333, 1.0, 0.08333, 1.0, 0.04167, 0.0, 0.04167, 0.0, 0.08333, 0.4792, 0.04167, 0.5208, 0.04167, 0.5208, 0.08333, 0.4792, 0.08333, 0.4792, 0.08333, 0.5208, 0.08333, 0.5208, 0.04167, 0.4792, 0.04167])
me_cube_061.materials.append(mat_material_0)
me_cube_061.use_remesh_preserve_volume = False
me_cube_061.use_remesh_preserve_attributes = False
me_cube_061.use_mirror_vertex_groups = False
me_cube_061.update()

# ---- objects
ob_default_trle_wall = bpy.data.objects.new('Default TRLE Wall', me_cube_004)
ob_default_trle_floor_003 = bpy.data.objects.new('Default TRLE Floor.003', me_cube_002)
ob_cube_001 = bpy.data.objects.new('Cube.001', me_cube_016)
ob_default_trle_wall_001 = bpy.data.objects.new('Default TRLE Wall.001', me_cube_025)
ob_default_trle_wall_002 = bpy.data.objects.new('Default TRLE Wall.002', me_cube_026)
ob_default_trle_wall_003 = bpy.data.objects.new('Default TRLE Wall.003', me_cube_027)
ob_default_trle_wall_004 = bpy.data.objects.new('Default TRLE Wall.004', me_cube_028)
ob_default_trle_wall_005 = bpy.data.objects.new('Default TRLE Wall.005', me_cube_029)
ob_default_trle_wall_006 = bpy.data.objects.new('Default TRLE Wall.006', me_cube_030)
ob_default_trle_wall_007 = bpy.data.objects.new('Default TRLE Wall.007', me_cube_031)
ob_default_trle_wall_008 = bpy.data.objects.new('Default TRLE Wall.008', me_cube_032)
ob_default_trle_wall_009 = bpy.data.objects.new('Default TRLE Wall.009', me_cube_033)
ob_default_trle_wall_010 = bpy.data.objects.new('Default TRLE Wall.010', me_cube_034)
ob_default_trle_wall_011 = bpy.data.objects.new('Default TRLE Wall.011', me_cube_035)
ob_default_trle_wall_012 = bpy.data.objects.new('Default TRLE Wall.012', me_cube_036)
ob_default_trle_wall_013 = bpy.data.objects.new('Default TRLE Wall.013', me_cube_037)
ob_default_trle_wall_014 = bpy.data.objects.new('Default TRLE Wall.014', me_cube_038)
ob_cube_004 = bpy.data.objects.new('Cube.004', me_cube_061)

# ---- transforms, parenting, visibility, modifiers, constraints
ob_default_trle_wall.location = (0.0, 0.0, 0.0)
ob_default_trle_wall.lineart.crease_threshold = 0.0
ob_default_trle_floor_003.location = (0.0, 0.0, 0.0)
ob_default_trle_floor_003.lineart.crease_threshold = 0.0
ob_cube_001.location = (0.0, 0.0, 0.0)
ob_cube_001.lineart.crease_threshold = 0.0
ob_default_trle_wall_001.location = (0.0, 0.0, 0.0)
ob_default_trle_wall_001.lineart.crease_threshold = 0.0
ob_default_trle_wall_002.location = (0.0, 0.0, 0.0)
ob_default_trle_wall_002.lineart.crease_threshold = 0.0
ob_default_trle_wall_003.location = (0.0, 0.0, 0.0)
ob_default_trle_wall_003.lineart.crease_threshold = 0.0
ob_default_trle_wall_004.location = (0.0, 0.0, 0.0)
ob_default_trle_wall_004.lineart.crease_threshold = 0.0
ob_default_trle_wall_005.location = (0.0, 0.0, 0.0)
ob_default_trle_wall_005.lineart.crease_threshold = 0.0
ob_default_trle_wall_006.location = (0.0, 0.0, 0.0)
ob_default_trle_wall_006.lineart.crease_threshold = 0.0
ob_default_trle_wall_007.location = (0.0, 0.0, 0.0)
ob_default_trle_wall_007.lineart.crease_threshold = 0.0
ob_default_trle_wall_008.location = (0.0, 0.0, 0.0)
ob_default_trle_wall_008.lineart.crease_threshold = 0.0
ob_default_trle_wall_009.location = (0.0, 0.0, 0.0)
ob_default_trle_wall_009.lineart.crease_threshold = 0.0
ob_default_trle_wall_010.location = (0.0, 0.0, 0.0)
ob_default_trle_wall_010.lineart.crease_threshold = 0.0
ob_default_trle_wall_011.location = (0.0, 0.0, 0.0)
ob_default_trle_wall_011.lineart.crease_threshold = 0.0
ob_default_trle_wall_012.location = (0.0, 0.0, 0.0)
ob_default_trle_wall_012.lineart.crease_threshold = 0.0
ob_default_trle_wall_013.location = (0.0, 0.0, 0.0)
ob_default_trle_wall_013.lineart.crease_threshold = 0.0
ob_default_trle_wall_014.location = (0.0, 0.0, 0.0)
ob_default_trle_wall_014.lineart.crease_threshold = 0.0
ob_cube_004.location = (0.0, 0.0, 0.0)
ob_cube_004.scale = (-1.0, -1.0, 1.0)
ob_cube_004.lineart.crease_threshold = 0.0

# ---- collection membership
col_collection.objects.link(ob_default_trle_wall)
col_collection.objects.link(ob_default_trle_floor_003)
col_collection.objects.link(ob_cube_001)
col_collection.objects.link(ob_default_trle_wall_001)
col_collection.objects.link(ob_default_trle_wall_002)
col_collection.objects.link(ob_default_trle_wall_003)
col_collection.objects.link(ob_default_trle_wall_004)
col_collection.objects.link(ob_default_trle_wall_005)
col_collection.objects.link(ob_default_trle_wall_006)
col_collection.objects.link(ob_default_trle_wall_007)
col_collection.objects.link(ob_default_trle_wall_008)
col_collection.objects.link(ob_default_trle_wall_009)
col_collection.objects.link(ob_default_trle_wall_010)
col_collection.objects.link(ob_default_trle_wall_011)
col_collection.objects.link(ob_default_trle_wall_012)
col_collection.objects.link(ob_default_trle_wall_013)
col_collection.objects.link(ob_default_trle_wall_014)
col_collection.objects.link(ob_cube_004)

# ---- scene / render settings (as saved in the file)
scene.frame_start = 1; scene.frame_end = 250; scene.frame_set(1)
scene.render.engine = 'BLENDER_EEVEE_NEXT'
scene.render.image_settings.color_depth = '16'
scene.render.image_settings.compression = 0
scene.cycles.use_denoising = False
scene.cycles.samples = 128
scene.cycles.sampling_pattern = 'TABULATED_SOBOL'
scene.cycles.use_adaptive_sampling = False
scene.cycles.use_light_tree = False
scene.view_settings.view_transform = 'Filmic'
scene.unit_settings.scale_length = 19.2
bpy.context.view_layer.update()

# ---- added for rendering (the .blend has no active camera and no usable light): camera, sun
cam_auto = bpy.data.cameras.new('AutoCamera')
cam_auto.lens = 50.0
cam_auto.sensor_width = 36.0
cam_auto.clip_end = 1098.42
ob_auto_camera = bpy.data.objects.new('AutoCamera', cam_auto)
scene.collection.objects.link(ob_auto_camera)
ob_auto_camera.location = (62.5882, -69.9859, 58.3906)
ob_auto_camera.rotation_euler = (1.09748, -7.21219e-08, 0.694738)
scene.camera = ob_auto_camera
light_auto_sun = bpy.data.lights.new('AutoSun', 'SUN')
light_auto_sun.energy = 3.0
light_auto_sun.angle = 0.0523599
ob_auto_sun = bpy.data.objects.new('AutoSun', light_auto_sun)
scene.collection.objects.link(ob_auto_sun)
ob_auto_sun.rotation_euler = (0.872665, 0.174533, 0.523599)
bpy.context.view_layer.update()
